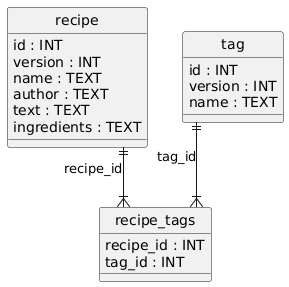

The diagram above was rendered by PlantUML. Its source (embedded in the PNG):
@startuml
hide circle
skinparam linetype ortho

entity "recipe" as recipe {
  id : INT
  version : INT
  name : TEXT
  author : TEXT
  text : TEXT
  ingredients : TEXT
}

entity "tag" as tag {
  id : INT
  version : INT
  name : TEXT
}

entity "recipe_tags" as recipe_tags {
  recipe_id : INT
  tag_id : INT
}

recipe ||--|{ recipe_tags : "recipe_id"
tag ||--|{ recipe_tags : "tag_id"
@enduml